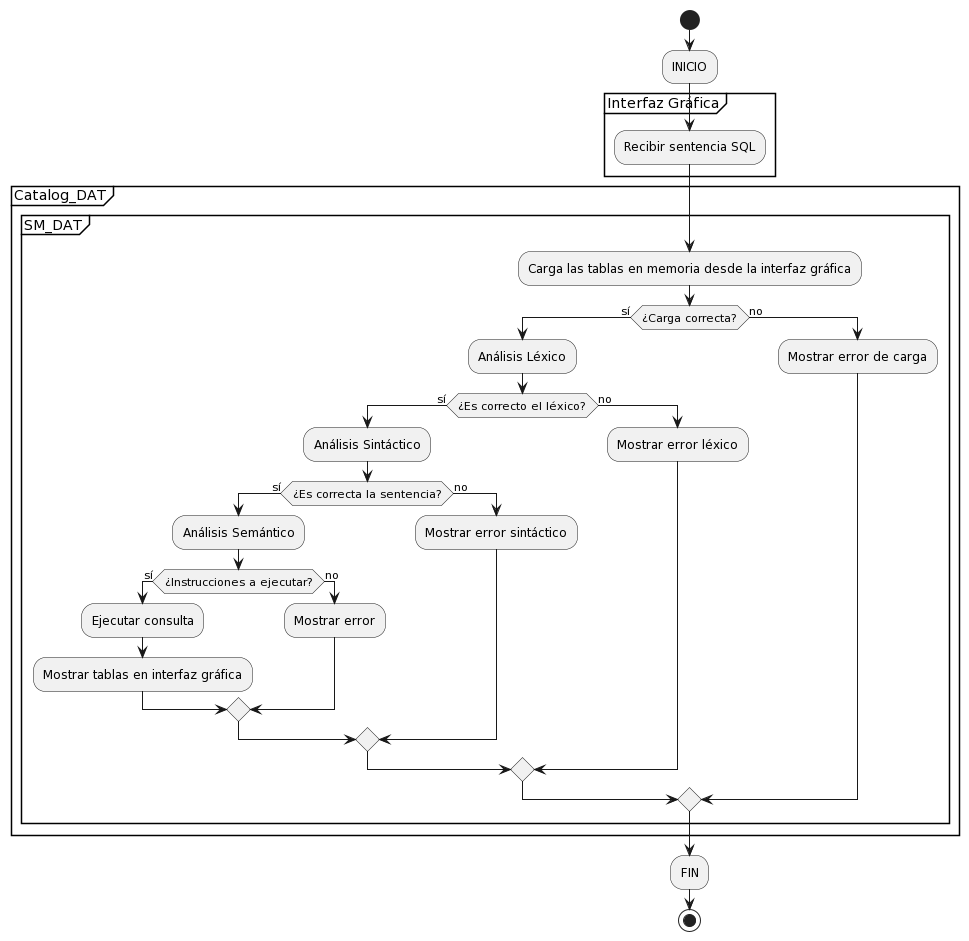

The diagram above was rendered by PlantUML. Its source (embedded in the PNG):
@startuml
start
:INICIO;

partition "Interfaz Gráfica" {
    :Recibir sentencia SQL;
}

partition "Catalog_DAT" {
    
    partition "SM_DAT" {
        :Carga las tablas en memoria desde la interfaz gráfica;
        
        if (¿Carga correcta?) then (sí)
            :Análisis Léxico;
            
            if (¿Es correcto el léxico?) then (sí)
                :Análisis Sintáctico;
                
                if (¿Es correcta la sentencia?) then (sí)
                    :Análisis Semántico;
                    
                    if (¿Instrucciones a ejecutar?) then (sí)
                        :Ejecutar consulta;
                        
                        :Mostrar tablas en interfaz gráfica;
                    else (no)
                        :Mostrar error;
                    endif
                else (no)
                    :Mostrar error sintáctico;
                endif
            else (no)
                :Mostrar error léxico;
            endif
        else (no)
            :Mostrar error de carga;
        endif
    }
}
:FIN;
stop
@enduml